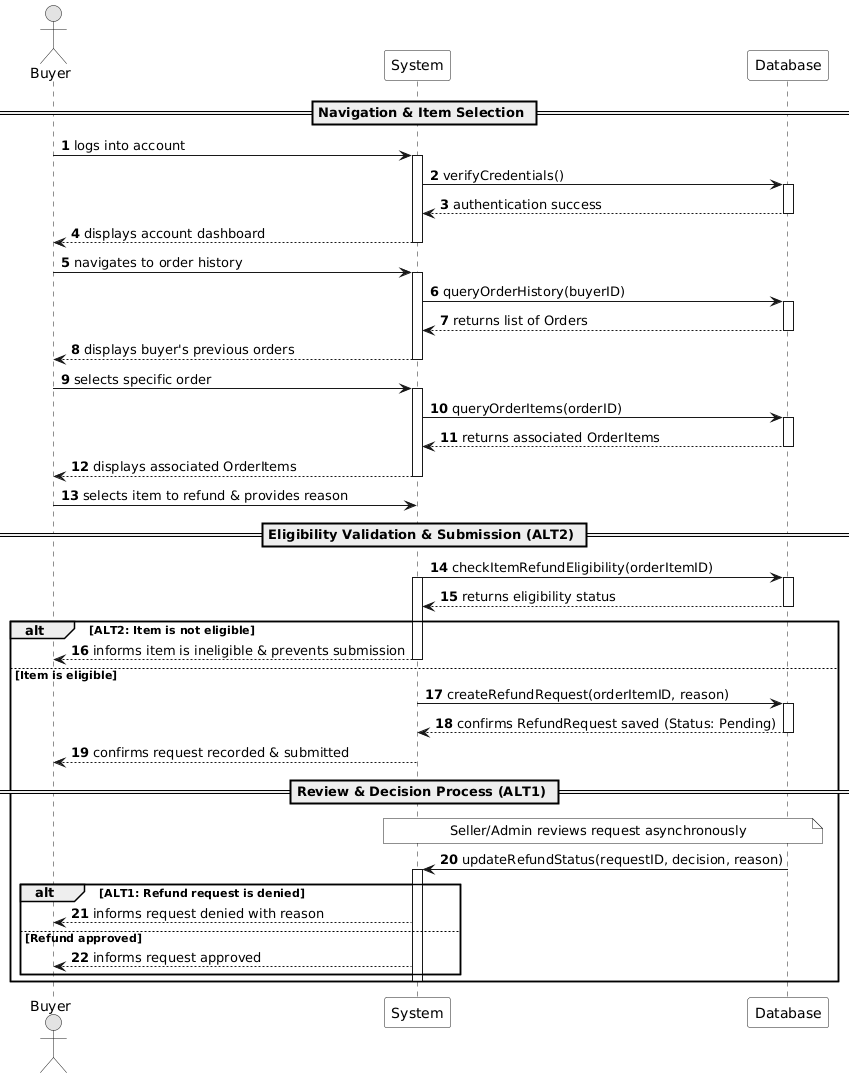

The diagram above was rendered by PlantUML. Its source (embedded in the PNG):
@startuml
autonumber
skinparam Monochrome true
skinparam ParticipantBackgroundColor #F9F9F9

actor Buyer
participant "System" as System
participant "Database" as DB

== Navigation & Item Selection ==
Buyer -> System: logs into account
activate System

System -> DB: verifyCredentials()
activate DB
DB --> System: authentication success
deactivate DB

System --> Buyer: displays account dashboard
deactivate System

Buyer -> System: navigates to order history
activate System

System -> DB: queryOrderHistory(buyerID)
activate DB
DB --> System: returns list of Orders
deactivate DB

System --> Buyer: displays buyer's previous orders
deactivate System

Buyer -> System: selects specific order
activate System

System -> DB: queryOrderItems(orderID)
activate DB
DB --> System: returns associated OrderItems
deactivate DB

System --> Buyer: displays associated OrderItems
deactivate System

Buyer -> System: selects item to refund & provides reason

== Eligibility Validation & Submission (ALT2) ==
System -> DB: checkItemRefundEligibility(orderItemID)
activate System
activate DB
DB --> System: returns eligibility status
deactivate DB

alt ALT2: Item is not eligible
    System --> Buyer: informs item is ineligible & prevents submission
    deactivate System
else Item is eligible
    System -> DB: createRefundRequest(orderItemID, reason)
    activate DB
    DB --> System: confirms RefundRequest saved (Status: Pending)
    deactivate DB
    
    System --> Buyer: confirms request recorded & submitted
    deactivate System

    == Review & Decision Process (ALT1) ==
    note over System, DB: Seller/Admin reviews request asynchronously
    
    DB -> System: updateRefundStatus(requestID, decision, reason)
    activate System
    
    alt ALT1: Refund request is denied
        System --> Buyer: informs request denied with reason
    else Refund approved
        System --> Buyer: informs request approved
    end
    deactivate System
end
@enduml